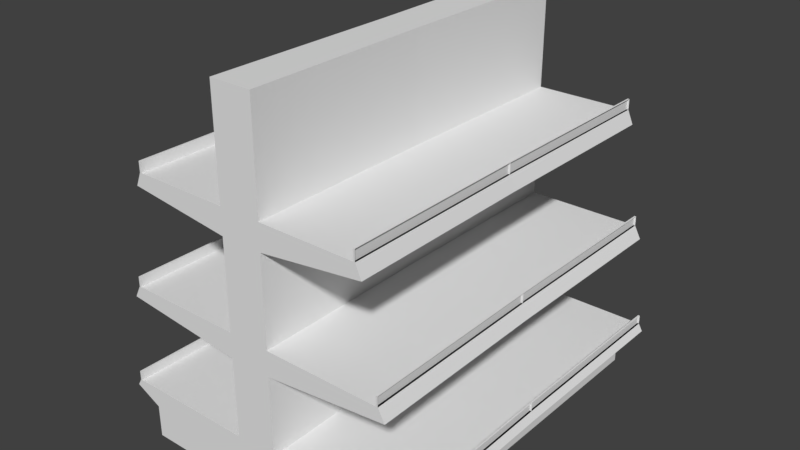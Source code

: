 # Source: store-shelves.blend  (saved by Blender 2.77.0; exported with 4.5.12 LTS)
import bpy
from mathutils import Matrix  # noqa: F401  (used for matrix-valued properties, if any)

bpy.ops.wm.read_factory_settings(use_empty=True)
scene = bpy.context.scene
scene.name = 'Scene'

# ---- collections
col_collection_1 = bpy.data.collections.new('Collection 1'); scene.collection.children.link(col_collection_1)

# ---- materials (node trees are filled in below, after node groups)
mat_material = bpy.data.materials.new('Material')
mat_material.alpha_threshold = 0.0
mat_material.roughness = 0.5
mat_material.line_color = (0.0, 0.0, 0.0, 1.0)

# ---- material node trees

# ---- world
world_world = bpy.data.worlds.new('World'); scene.world = world_world
world_world.color = (0.05088, 0.05088, 0.05088)
world_world.use_sun_shadow = False
world_world.sun_shadow_jitter_overblur = 0.0
world_world.cycles.sampling_method = 'MANUAL'

# ---- meshes
me_cube = bpy.data.meshes.new('Cube')
me_cube.from_pydata([(-4.645, 0.0, -0.2958), (-4.686, 5.673, -0.2958), (-4.522, 0.0, -0.08182), (-4.563, 5.673, -0.08182), (0.0, 5.673, -0.2958), (0.0, 5.673, 0.2853), (-0.6268, 5.673, -0.08182), (-0.5854, 0.0, -0.08182), (0.0, 5.673, 9.589), (0.0, 0.0, 9.589), (-0.6268, 5.673, 9.589), (-0.5854, 0.0, 9.589), (-0.8932, 5.566, 2.334), (0.0, 5.673, 2.684), (-0.5854, 0.0, 2.301), (-0.6268, 5.673, 3.057), (0.0, 5.673, 3.057), (-0.5854, 0.0, 3.057), (-3.903, 5.673, -0.683), (-3.861, 0.0, -0.683), (0.0, 5.673, -0.683), (-0.9266, 5.673, -1.661), (-3.903, 5.673, -1.661), (-0.8852, 0.0, -1.661), (-3.861, 0.0, -1.661), (0.0, 0.0, -1.661), (0.0, 5.673, -1.661), (-4.522, 0.0, 0.1949), (-4.563, 5.673, 0.1949), (-4.055, 0.0, 3.057), (-4.251, 0.0, 2.684), (-4.143, 5.566, 2.656), (-4.097, 5.673, 3.057), (-4.055, 0.0, 3.35), (-4.097, 5.673, 3.35), (-0.6268, 5.673, 6.476), (0.0, 5.673, 6.476), (-0.5854, 0.0, 6.476), (0.0, 5.673, 6.076), (-0.5854, 0.0, 5.697), (-0.8927, 5.566, 5.731), (-3.535, 5.566, 6.043), (-3.515, 5.673, 6.476), (-3.474, 0.0, 6.476), (-3.643, 0.0, 6.076), (-3.515, 5.673, 6.792), (-3.474, 0.0, 6.792), (-0.6268, 5.673, 2.306), (-0.8558, 0.1074, 2.329), (-4.293, 5.673, 2.684), (-4.106, 0.1074, 2.656), (-0.6268, 5.673, 5.697), (-3.684, 5.673, 6.076), (-0.8203, 0.1076, 2.967), (-0.8552, 0.1074, 5.731), (-3.498, 0.1074, 6.043), (-3.949, 0.1076, 2.969), (-0.8196, 0.1076, 6.369), (-3.341, 0.1076, 6.355), (-0.8577, 5.566, 2.972), (-3.987, 5.566, 2.969), (-0.8571, 5.566, 6.369), (-3.379, 5.566, 6.355), (-4.467, 0.0, -0.08182), (-4.509, 5.673, -0.08182), (-4.467, 0.0, 0.1949), (-4.509, 5.673, 0.1949), (-4.001, 0.0, 3.057), (-4.042, 5.673, 3.057), (-4.001, 0.0, 3.35), (-4.042, 5.673, 3.35), (-3.419, 0.0, 6.476), (-3.461, 5.673, 6.476), (-3.419, 0.0, 6.792), (-3.461, 5.673, 6.792)], [], [(6, 3, 2, 7), (0, 2, 3, 1), (0, 1, 18, 19), (8, 10, 11, 9), (35, 37, 11, 10), (6, 7, 14, 47), (15, 47, 49, 32), (19, 18, 22, 24), (2, 27, 65, 63), (49, 30, 29, 32), (55, 41, 62, 58), (17, 15, 32, 29), (33, 29, 67, 69), (35, 51, 52, 42), (15, 17, 39, 51), (52, 44, 43, 42), (48, 50, 56, 53), (37, 35, 42, 43), (45, 46, 73, 74), (48, 12, 47, 14), (31, 50, 30, 49), (12, 31, 49, 47), (50, 48, 14, 30), (40, 41, 52, 51), (54, 40, 51, 39), (41, 55, 44, 52), (55, 54, 39, 44), (59, 53, 56, 60), (61, 57, 58, 62), (54, 55, 58, 57), (41, 40, 61, 62), (31, 12, 59, 60), (12, 48, 53, 59), (40, 54, 57, 61), (50, 31, 60, 56), (23, 24, 22, 21, 26, 25), (4, 20, 26, 21, 22, 18, 1, 3, 6, 47, 15, 51, 35, 10, 8, 36, 38, 16, 13, 5), (4, 5, 13, 16, 38, 36, 8, 9, 25, 26, 20), (2, 0, 19, 24, 23, 25, 9, 11, 37, 43, 44, 39, 17, 29, 30, 14, 7), (64, 63, 65, 66), (67, 68, 70, 69), (71, 72, 74, 73), (29, 32, 68, 67), (43, 42, 72, 71), (46, 43, 71, 73), (32, 34, 70, 68), (27, 28, 66, 65), (42, 45, 74, 72), (3, 2, 63, 64), (34, 33, 69, 70), (28, 3, 64, 66)])
me_cube.materials.append(mat_material)
me_cube.use_remesh_preserve_volume = False
me_cube.use_remesh_preserve_attributes = False
me_cube.use_mirror_vertex_groups = False
me_cube.update()

# ---- objects
ob_cube = bpy.data.objects.new('Cube', me_cube)

# ---- transforms, parenting, visibility, modifiers, constraints
ob_cube.location = (0.01853, 0.0, 0.0)
ob_cube.lock_rotations_4d = False
ob_cube.empty_display_type = 'ARROWS'
ob_cube.lineart.crease_threshold = 0.0
_m = ob_cube.modifiers.new('Mirror', 'MIRROR')
_m.use_axis = (True, True, False)
_m.use_clip = True

# ---- collection membership
col_collection_1.objects.link(ob_cube)

# ---- scene / render settings (as saved in the file)
scene.frame_start = 1; scene.frame_end = 250; scene.frame_set(1)
scene.render.engine = 'CYCLES'
scene.render.resolution_percentage = 50
scene.render.dither_intensity = 0.0
scene.cycles.use_denoising = False
scene.cycles.samples = 128
scene.cycles.sampling_pattern = 'TABULATED_SOBOL'
scene.cycles.light_sampling_threshold = 0.0
scene.cycles.use_adaptive_sampling = False
scene.cycles.use_light_tree = False
scene.cycles.blur_glossy = 0.0
scene.cycles.sample_clamp_indirect = 0.0
scene.view_settings.view_transform = 'Standard'
bpy.context.view_layer.update()

# ---- added for rendering (the .blend has no active camera and no usable light): camera, sun
cam_auto = bpy.data.cameras.new('AutoCamera')
cam_auto.lens = 50.0
cam_auto.sensor_width = 36.0
cam_auto.clip_end = 1000.0
ob_auto_camera = bpy.data.objects.new('AutoCamera', cam_auto)
scene.collection.objects.link(ob_auto_camera)
ob_auto_camera.location = (17.1577, -20.567, 17.6751)
ob_auto_camera.rotation_euler = (1.09748, -7.21219e-08, 0.694738)
scene.camera = ob_auto_camera
light_auto_sun = bpy.data.lights.new('AutoSun', 'SUN')
light_auto_sun.energy = 3.0
light_auto_sun.angle = 0.0523599
ob_auto_sun = bpy.data.objects.new('AutoSun', light_auto_sun)
scene.collection.objects.link(ob_auto_sun)
ob_auto_sun.rotation_euler = (0.872665, 0.174533, 0.523599)
bpy.context.view_layer.update()
